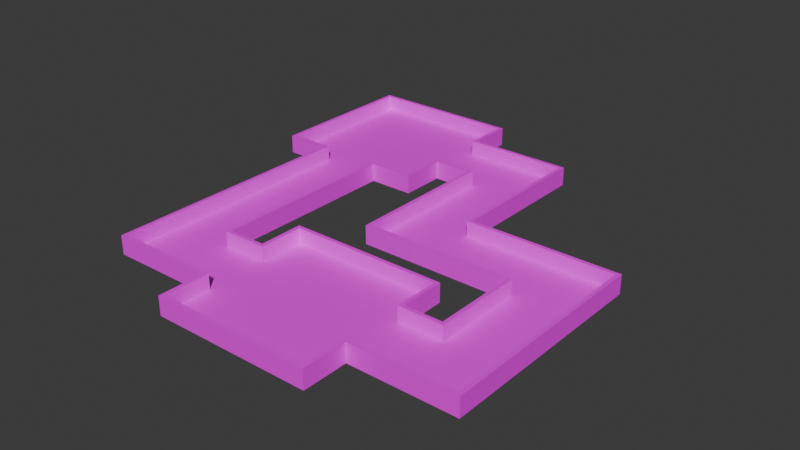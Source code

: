 # Source: mle-intermediate2-1.blend  (saved by Blender 4.0.36; exported with 4.5.12 LTS)
import bpy
from mathutils import Matrix  # noqa: F401  (used for matrix-valued properties, if any)

bpy.ops.wm.read_factory_settings(use_empty=True)
scene = bpy.context.scene
scene.name = 'Scene'

# ---- collections
col_collection = bpy.data.collections.new('Collection'); scene.collection.children.link(col_collection)

# ---- images (referenced by path relative to the original .blend; pixels are not part of the script)
import os
ASSET_DIR = os.environ.get("B2B_ASSET_DIR", "")  # directory of the original .blend (textures are referenced by path, not embedded)
HERE = os.path.dirname(os.path.abspath(__file__))  # packed textures are extracted next to this script under _unpacked/

def load_image(name, relpath, width, height, colorspace="sRGB"):
    """Load a texture the original file referenced (path relative to the .blend, or extracted next to this script)."""
    p = next((c for c in (os.path.join(HERE, relpath), os.path.join(ASSET_DIR, relpath)) if relpath and os.path.exists(c)), "")
    if p:
        img = bpy.data.images.load(p, check_existing=True)
        img.name = name
    else:  # same state as the original file: an image datablock whose file is absent (Cycles renders it pink)
        img = bpy.data.images.new(name, width, height)
        img.source = "FILE"
        img.filepath = "//" + (relpath or name)
    img.colorspace_settings.name = colorspace
    return img
img_texture_08_png = load_image('texture_08.png', 'texture_08.png', 1024, 1024, 'sRGB')
img_texture_13_png = load_image('texture_13.png', 'texture_13.png', 1024, 1024, 'sRGB')

# ---- materials (node trees are filled in below, after node groups)
mat_floor = bpy.data.materials.new('Floor')
mat_floor.use_transparent_shadow = False
mat_wall = bpy.data.materials.new('Wall')
mat_wall.use_transparent_shadow = False

# ---- material node trees
mat_floor.use_nodes = True; mat_floor.node_tree.nodes.clear()
_N = mat_floor.node_tree.nodes; _L = mat_floor.node_tree.links
n0 = _N.new('ShaderNodeBsdfPrincipled'); n0.name = 'Principled BSDF'; n0.location = (10, 300)
n0.inputs[3].default_value = 1.45
n1 = _N.new('ShaderNodeOutputMaterial'); n1.name = 'Material Output'; n1.location = (300, 300)
n2 = _N.new('ShaderNodeTexImage'); n2.name = 'Image Texture'; n2.location = (-348, 281)
n2.image = img_texture_08_png
_L.new(n0.outputs[0], n1.inputs[0])
_L.new(n2.outputs[0], n0.inputs[0])
n1.is_active_output = True
mat_wall.use_nodes = True; mat_wall.node_tree.nodes.clear()
_N = mat_wall.node_tree.nodes; _L = mat_wall.node_tree.links
n0 = _N.new('ShaderNodeOutputMaterial'); n0.name = 'Material Output'; n0.location = (300, 300)
n1 = _N.new('ShaderNodeBsdfPrincipled'); n1.name = 'Principled BSDF'; n1.location = (-60, 290)
n1.inputs[3].default_value = 1.45
n2 = _N.new('ShaderNodeTexImage'); n2.name = 'Image Texture'; n2.location = (-465, 300)
n2.image = img_texture_13_png
_L.new(n1.outputs[0], n0.inputs[0])
_L.new(n2.outputs[0], n1.inputs[0])
n0.is_active_output = True

# ---- world
world_world = bpy.data.worlds.new('World'); scene.world = world_world
world_world.color = (0.05088, 0.05088, 0.05088)
world_world.use_sun_shadow = False
world_world.sun_shadow_jitter_overblur = 0.0

# ---- meshes
me_floor_plan = bpy.data.meshes.new('floor-plan')
me_floor_plan.from_pydata([(-3.0, -3.0, 0.0), (7.0, -13.0, 0.0), (7.0, -3.0, 0.0), (-3.0, -13.0, 0.0), (-3.0, -3.0, 1.0), (7.0, -13.0, 1.0), (7.0, -3.0, 1.0), (-3.0, -13.0, 1.0), (7.0, -6.0, 0.0), (7.0, -6.0, 1.0), (7.0, -10.0, 0.0), (7.0, -10.0, 1.0), (10.0, -6.0, 0.0), (10.0, -6.0, 1.0), (14.0, -10.0, 0.0), (14.0, -10.0, 1.0), (0.0, 10.0, 0.0), (0.0, 10.0, 1.0), (4.0, 4.0, 0.0), (4.0, 4.0, 1.0), (-3.0, -6.0, 0.0), (-3.0, -6.0, 1.0), (-3.0, -10.0, 0.0), (-3.0, -10.0, 1.0), (-6.0, -6.0, 0.0), (-6.0, -6.0, 1.0), (-10.0, -10.0, 0.0), (-10.0, -10.0, 1.0), (-6.0, 7.0, 0.0), (-6.0, 7.0, 1.0), (-10.0, 7.0, 0.0), (-10.0, 7.0, 1.0), (-13.0, 7.0, 0.0), (-13.0, 7.0, 1.0), (-13.0, 17.0, 0.0), (-13.0, 17.0, 1.0), (-3.0, 17.0, 0.0), (-3.0, 17.0, 1.0), (-3.0, 7.0, 0.0), (-3.0, 7.0, 1.0), (-3.0, 14.0, 0.0), (-3.0, 14.0, 1.0), (-3.0, 10.0, 0.0), (-3.0, 10.0, 1.0), (0.0, 0.0, 1.0), (0.0, 0.0, 0.0), (10.0, 0.0, 1.0), (10.0, 0.0, 0.0), (14.0, 4.0, 0.0), (14.0, 4.0, 1.0), (4.0, 14.0, 0.0), (4.0, 14.0, 1.0)], [], [(1, 5, 11, 10), (0, 4, 21, 20), (6, 2, 8, 9), (2, 6, 4, 0), (7, 5, 1, 3), (10, 11, 15, 14), (9, 8, 12, 13), (48, 49, 19, 18), (44, 45, 16, 17), (7, 3, 22, 23), (23, 22, 26, 27), (20, 21, 25, 24), (27, 26, 30, 31), (24, 25, 29, 28), (31, 30, 32, 33), (33, 32, 34, 35), (35, 34, 36, 37), (50, 51, 41, 40), (29, 39, 38, 28), (17, 16, 42, 43), (38, 39, 43, 42), (36, 40, 41, 37), (46, 47, 45, 44), (13, 12, 47, 46), (14, 15, 49, 48), (18, 19, 51, 50), (1, 10, 14, 48, 18, 45, 47, 12, 8, 2, 0, 20, 24, 26, 22, 3), (45, 18, 50, 40, 36, 34, 32, 30, 26, 24, 28, 38, 42, 16)])
me_floor_plan.polygons.foreach_set('material_index', [1, 1, 1, 1, 1, 1, 1, 1, 1, 1, 1, 1, 1, 1, 1, 1, 1, 1, 1, 1, 1, 1, 1, 1, 1, 1, 0, 0])
_uv = me_floor_plan.uv_layers.new(name='UVMap')
_uv.uv.foreach_set('vector', [0.0, 0.0, 1.0, 0.0, 1.0, 1.0, 0.0, 1.0, 0.0, 0.0, 1.0, 0.0, 1.0, 1.0, 0.0, 1.0, 0.0, 0.0, 1.0, 0.0, 1.0, 1.0, 0.0, 1.0, 0.0, 0.0, 1.0, 0.0, 1.0, 1.0, 0.0, 1.0, 0.0, 0.0, 1.0, 0.0, 1.0, 1.0, 0.0, 1.0, 0.0, 0.0, 1.0, 0.0, 1.0, 1.0, 0.0, 1.0, 0.0, 0.0, 1.0, 0.0, 1.0, 1.0, 0.0, 1.0, 0.0, 0.0, 1.0, 0.0, 1.0, 1.0, 0.0, 1.0, 0.0, 0.0, 1.0, 0.0, 1.0, 1.0, 0.0, 1.0, 0.0, 0.0, 1.0, 0.0, 1.0, 1.0, 0.0, 1.0, 0.0, 0.0, 1.0, 0.0, 1.0, 1.0, 0.0, 1.0, 0.0, 0.0, 1.0, 0.0, 1.0, 1.0, 0.0, 1.0, 0.0, 0.0, 1.0, 0.0, 1.0, 1.0, 0.0, 1.0, 0.0, 0.0, 1.0, 0.0, 1.0, 1.0, 0.0, 1.0, 0.0, 0.0, 1.0, 0.0, 1.0, 1.0, 0.0, 1.0, 0.0, 0.0, 1.0, 0.0, 1.0, 1.0, 0.0, 1.0, 0.0, 0.0, 1.0, 0.0, 1.0, 1.0, 0.0, 1.0, 0.0, 0.0, 1.0, 0.0, 1.0, 1.0, 0.0, 1.0, 0.0, 0.0, 1.0, 0.0, 1.0, 1.0, 0.0, 1.0, 0.0, 0.0, 1.0, 0.0, 1.0, 1.0, 0.0, 1.0, 0.0, 0.0, 1.0, 0.0, 1.0, 1.0, 0.0, 1.0, 0.0, 0.0, 1.0, 0.0, 1.0, 1.0, 0.0, 1.0, 0.0, 0.0, 1.0, 0.0, 1.0, 1.0, 0.0, 1.0, 0.0, 0.0, 1.0, 0.0, 1.0, 1.0, 0.0, 1.0, 0.0, 0.0, 1.0, 0.0, 1.0, 1.0, 0.0, 1.0, 0.0, 0.0, 1.0, 0.0, 1.0, 1.0, 0.0, 1.0, 0.6667, 6.093e-08, 0.6667, 0.1, 0.9, 0.1, 0.9, 0.5667, 0.5667, 0.5667, 0.4333, 0.4333, 0.7667, 0.4333, 0.7667, 0.2333, 0.6667, 0.2333, 0.6667, 0.3333, 0.3333, 0.3333, 0.3333, 0.2333, 0.2333, 0.2333, 0.1, 0.1, 0.3333, 0.1, 0.3333, -1.324e-09, 0.4333, 0.4333, 0.5667, 0.5667, 0.5667, 0.9, 0.3333, 0.9, 0.3333, 1.0, 1.987e-08, 1.0, 9.802e-08, 0.6667, 0.1, 0.6667, 0.1, 0.1, 0.2333, 0.2333, 0.2333, 0.6667, 0.3333, 0.6667, 0.3333, 0.7667, 0.4333, 0.7667])
me_floor_plan.materials.append(mat_floor)
me_floor_plan.materials.append(mat_wall)
me_floor_plan.update()

# ---- objects
ob_player_spawn_000 = bpy.data.objects.new('player-spawn.000', None)
ob_enemy_spawn_000 = bpy.data.objects.new('enemy-spawn.000', None)
ob_floor_plan = bpy.data.objects.new('floor-plan', me_floor_plan)
ob_objective_spawn_000 = bpy.data.objects.new('objective-spawn.000', None)

# ---- transforms, parenting, visibility, modifiers, constraints
ob_player_spawn_000.parent = ob_floor_plan
ob_player_spawn_000.location = (-8.0, 12.0, 0.0)
ob_enemy_spawn_000.parent = ob_floor_plan
ob_enemy_spawn_000.location = (2.0, -8.0, 0.0)
ob_floor_plan.location = (0.0, 0.0, 0.0)
_m = ob_floor_plan.modifiers.new('Solidify', 'SOLIDIFY')
_m.solidify_mode = 'NON_MANIFOLD'
_m.thickness = 0.25
_m.nonmanifold_boundary_mode = 'FLAT'
_m.nonmanifold_merge_threshold = 0.0
ob_objective_spawn_000.parent = ob_floor_plan
ob_objective_spawn_000.location = (12.0, 0.0, 0.0)

# ---- collection membership
col_collection.objects.link(ob_player_spawn_000)
col_collection.objects.link(ob_enemy_spawn_000)
col_collection.objects.link(ob_floor_plan)
col_collection.objects.link(ob_objective_spawn_000)

# ---- scene / render settings (as saved in the file)
scene.frame_start = 1; scene.frame_end = 250; scene.frame_set(0)
scene.render.engine = 'BLENDER_EEVEE_NEXT'
scene.cycles.sampling_pattern = 'TABULATED_SOBOL'
bpy.context.view_layer.update()

# ---- added for rendering (the .blend has no active camera and no usable light): camera, sun
cam_auto = bpy.data.cameras.new('AutoCamera')
cam_auto.lens = 50.0
cam_auto.sensor_width = 36.0
cam_auto.clip_end = 1000.0
ob_auto_camera = bpy.data.objects.new('AutoCamera', cam_auto)
scene.collection.objects.link(ob_auto_camera)
ob_auto_camera.location = (38.5138, -43.6166, 30.7861)
ob_auto_camera.rotation_euler = (1.09748, -7.21219e-08, 0.694738)
scene.camera = ob_auto_camera
light_auto_sun = bpy.data.lights.new('AutoSun', 'SUN')
light_auto_sun.energy = 3.0
light_auto_sun.angle = 0.0523599
ob_auto_sun = bpy.data.objects.new('AutoSun', light_auto_sun)
scene.collection.objects.link(ob_auto_sun)
ob_auto_sun.rotation_euler = (0.872665, 0.174533, 0.523599)
bpy.context.view_layer.update()
